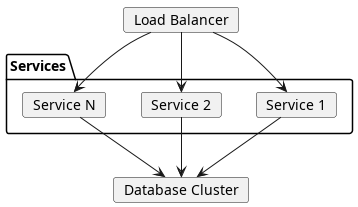

The diagram above was rendered by PlantUML. Its source (embedded in the PNG):
@startuml docker-service-view
card "Load Balancer" as lb
package Services {
  card "Service 1" as s1
  card "Service 2" as s2
  card "Service N" as sN
}
card "Database Cluster" as dc

lb --> s1
lb --> s2
lb --> sN
s1 --> dc
s2 --> dc
sN --> dc
@enduml